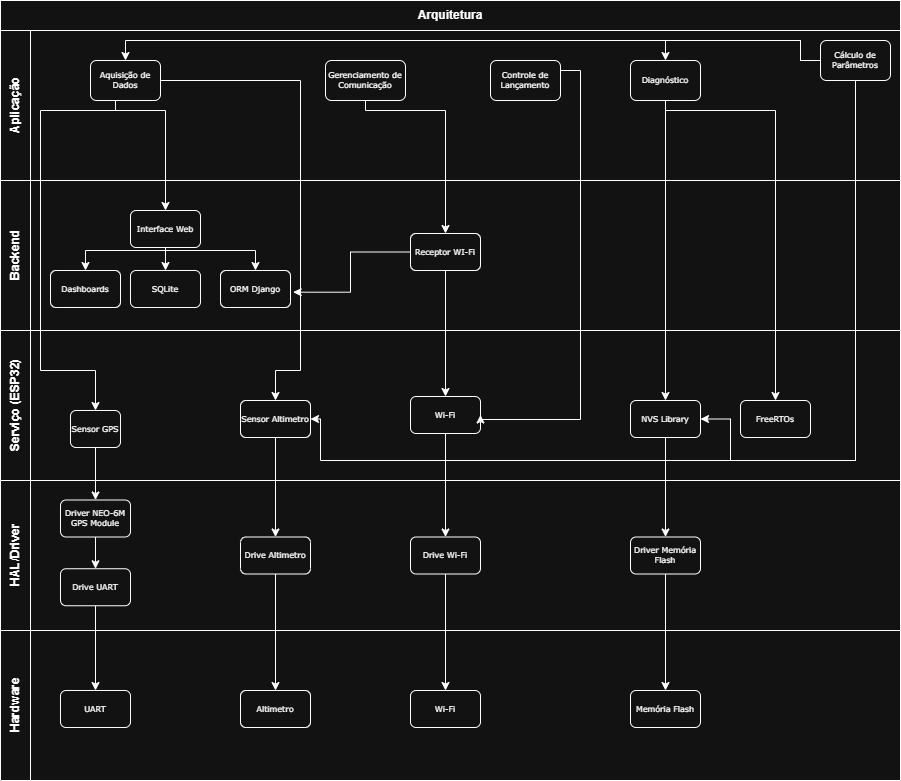

The diagram above was exported from draw.io. Its source (the exported page's mxGraphModel, read from the mxfile embedded in the PNG):
<mxGraphModel dx="343" dy="653" grid="1" gridSize="10" guides="1" tooltips="1" connect="1" arrows="1" fold="1" page="1" pageScale="1" pageWidth="1100" pageHeight="850" background="none" math="0" shadow="0">
  <root>
    <mxCell id="0" />
    <mxCell id="1" parent="0" />
    <mxCell id="WS78utFnMs3HGqJ7L5uU-117" value="HAL/Driver" style="swimlane;html=1;startSize=30;horizontal=0;" parent="1" vertex="1">
      <mxGeometry x="1210" y="530" width="900" height="150" as="geometry" />
    </mxCell>
    <mxCell id="WS78utFnMs3HGqJ7L5uU-169" style="edgeStyle=orthogonalEdgeStyle;rounded=0;orthogonalLoop=1;jettySize=auto;html=1;entryX=0.5;entryY=0;entryDx=0;entryDy=0;" parent="WS78utFnMs3HGqJ7L5uU-117" source="WS78utFnMs3HGqJ7L5uU-153" target="WS78utFnMs3HGqJ7L5uU-154" edge="1">
      <mxGeometry relative="1" as="geometry" />
    </mxCell>
    <mxCell id="WS78utFnMs3HGqJ7L5uU-153" value="Driver NEO-6M GPS Module" style="rounded=1;whiteSpace=wrap;html=1;shadow=0;labelBackgroundColor=none;strokeWidth=1;fontFamily=Verdana;fontSize=8;align=center;" parent="WS78utFnMs3HGqJ7L5uU-117" vertex="1">
      <mxGeometry x="60" y="19.5" width="70" height="37" as="geometry" />
    </mxCell>
    <mxCell id="WS78utFnMs3HGqJ7L5uU-154" value="Drive UART" style="rounded=1;whiteSpace=wrap;html=1;shadow=0;labelBackgroundColor=none;strokeWidth=1;fontFamily=Verdana;fontSize=8;align=center;" parent="WS78utFnMs3HGqJ7L5uU-117" vertex="1">
      <mxGeometry x="60" y="88.25" width="70" height="37" as="geometry" />
    </mxCell>
    <mxCell id="WS78utFnMs3HGqJ7L5uU-155" value="Drive Wi-Fi" style="rounded=1;whiteSpace=wrap;html=1;shadow=0;labelBackgroundColor=none;strokeWidth=1;fontFamily=Verdana;fontSize=8;align=center;" parent="WS78utFnMs3HGqJ7L5uU-117" vertex="1">
      <mxGeometry x="410" y="56.5" width="70" height="37" as="geometry" />
    </mxCell>
    <mxCell id="WS78utFnMs3HGqJ7L5uU-156" value="Driver Memória Flash" style="rounded=1;whiteSpace=wrap;html=1;shadow=0;labelBackgroundColor=none;strokeWidth=1;fontFamily=Verdana;fontSize=8;align=center;fillColor=#FFFFFF;" parent="WS78utFnMs3HGqJ7L5uU-117" vertex="1">
      <mxGeometry x="630" y="56.5" width="70" height="37" as="geometry" />
    </mxCell>
    <mxCell id="WS78utFnMs3HGqJ7L5uU-158" value="Drive Altimetro" style="rounded=1;whiteSpace=wrap;html=1;shadow=0;labelBackgroundColor=none;strokeWidth=1;fontFamily=Verdana;fontSize=8;align=center;" parent="WS78utFnMs3HGqJ7L5uU-117" vertex="1">
      <mxGeometry x="240" y="56.5" width="70" height="37" as="geometry" />
    </mxCell>
    <mxCell id="WS78utFnMs3HGqJ7L5uU-123" value="Hardware" style="swimlane;html=1;startSize=30;horizontal=0;" parent="1" vertex="1">
      <mxGeometry x="1210" y="680" width="900" height="150" as="geometry" />
    </mxCell>
    <mxCell id="WS78utFnMs3HGqJ7L5uU-159" value="UART" style="rounded=1;whiteSpace=wrap;html=1;shadow=0;labelBackgroundColor=none;strokeWidth=1;fontFamily=Verdana;fontSize=8;align=center;" parent="WS78utFnMs3HGqJ7L5uU-123" vertex="1">
      <mxGeometry x="60" y="60" width="70" height="37" as="geometry" />
    </mxCell>
    <mxCell id="WS78utFnMs3HGqJ7L5uU-160" value="Wi-Fi" style="rounded=1;whiteSpace=wrap;html=1;shadow=0;labelBackgroundColor=none;strokeWidth=1;fontFamily=Verdana;fontSize=8;align=center;" parent="WS78utFnMs3HGqJ7L5uU-123" vertex="1">
      <mxGeometry x="410" y="60" width="70" height="37" as="geometry" />
    </mxCell>
    <mxCell id="WS78utFnMs3HGqJ7L5uU-161" value="Memória Flash" style="rounded=1;whiteSpace=wrap;html=1;shadow=0;labelBackgroundColor=none;strokeWidth=1;fontFamily=Verdana;fontSize=8;align=center;fillColor=#FFFFFF;" parent="WS78utFnMs3HGqJ7L5uU-123" vertex="1">
      <mxGeometry x="630" y="60" width="70" height="37" as="geometry" />
    </mxCell>
    <mxCell id="WS78utFnMs3HGqJ7L5uU-162" value="Altimetro" style="rounded=1;whiteSpace=wrap;html=1;shadow=0;labelBackgroundColor=none;strokeWidth=1;fontFamily=Verdana;fontSize=8;align=center;" parent="WS78utFnMs3HGqJ7L5uU-123" vertex="1">
      <mxGeometry x="240" y="60" width="70" height="37" as="geometry" />
    </mxCell>
    <mxCell id="WS78utFnMs3HGqJ7L5uU-130" value="Serviço (ESP32)" style="swimlane;html=1;startSize=30;horizontal=0;" parent="1" vertex="1">
      <mxGeometry x="1210" y="380" width="900" height="150" as="geometry" />
    </mxCell>
    <mxCell id="WS78utFnMs3HGqJ7L5uU-147" value="Sensor GPS" style="rounded=1;whiteSpace=wrap;html=1;shadow=0;labelBackgroundColor=none;strokeWidth=1;fontFamily=Verdana;fontSize=8;align=center;" parent="WS78utFnMs3HGqJ7L5uU-130" vertex="1">
      <mxGeometry x="70" y="80" width="50" height="37" as="geometry" />
    </mxCell>
    <mxCell id="WS78utFnMs3HGqJ7L5uU-148" value="NVS Library" style="rounded=1;whiteSpace=wrap;html=1;shadow=0;labelBackgroundColor=none;strokeWidth=1;fontFamily=Verdana;fontSize=8;align=center;fillColor=#FFFFFF;" parent="WS78utFnMs3HGqJ7L5uU-130" vertex="1">
      <mxGeometry x="630" y="70" width="70" height="37" as="geometry" />
    </mxCell>
    <mxCell id="WS78utFnMs3HGqJ7L5uU-149" value="FreeRTOs" style="rounded=1;whiteSpace=wrap;html=1;shadow=0;labelBackgroundColor=none;strokeWidth=1;fontFamily=Verdana;fontSize=8;align=center;fillColor=#FFFFFF;" parent="WS78utFnMs3HGqJ7L5uU-130" vertex="1">
      <mxGeometry x="740" y="70" width="70" height="37" as="geometry" />
    </mxCell>
    <mxCell id="WS78utFnMs3HGqJ7L5uU-150" value="Wi-Fi" style="rounded=1;whiteSpace=wrap;html=1;shadow=0;labelBackgroundColor=none;strokeWidth=1;fontFamily=Verdana;fontSize=8;align=center;" parent="WS78utFnMs3HGqJ7L5uU-130" vertex="1">
      <mxGeometry x="410" y="66" width="70" height="37" as="geometry" />
    </mxCell>
    <mxCell id="WS78utFnMs3HGqJ7L5uU-151" value="Sensor Altimetro" style="rounded=1;whiteSpace=wrap;html=1;shadow=0;labelBackgroundColor=none;strokeWidth=1;fontFamily=Verdana;fontSize=8;align=center;" parent="WS78utFnMs3HGqJ7L5uU-130" vertex="1">
      <mxGeometry x="240" y="70" width="70" height="37" as="geometry" />
    </mxCell>
    <mxCell id="WS78utFnMs3HGqJ7L5uU-131" value="&lt;span style=&quot;text-wrap-mode: wrap;&quot;&gt;Aplicação&lt;/span&gt;" style="swimlane;html=1;startSize=30;horizontal=0;" parent="1" vertex="1">
      <mxGeometry x="1210" y="80" width="900" height="150" as="geometry">
        <mxRectangle x="1210" y="80" width="40" height="80" as="alternateBounds" />
      </mxGeometry>
    </mxCell>
    <mxCell id="WS78utFnMs3HGqJ7L5uU-137" value="Aquisição de Dados" style="rounded=1;whiteSpace=wrap;html=1;shadow=0;labelBackgroundColor=none;strokeWidth=1;fontFamily=Verdana;fontSize=8;align=center;" parent="WS78utFnMs3HGqJ7L5uU-131" vertex="1">
      <mxGeometry x="90" y="30" width="70" height="40" as="geometry" />
    </mxCell>
    <mxCell id="WS78utFnMs3HGqJ7L5uU-138" value="&lt;span class=&quot;_fadeIn_m1hgl_8&quot;&gt;Gerenciamento&amp;nbsp;&lt;/span&gt;&lt;span class=&quot;_fadeIn_m1hgl_8&quot;&gt;de &lt;/span&gt;&lt;span class=&quot;_fadeIn_m1hgl_8&quot;&gt;Comunicação&lt;/span&gt;" style="rounded=1;whiteSpace=wrap;html=1;shadow=0;labelBackgroundColor=none;strokeWidth=1;fontFamily=Verdana;fontSize=8;align=center;" parent="WS78utFnMs3HGqJ7L5uU-131" vertex="1">
      <mxGeometry x="325" y="30" width="80" height="40" as="geometry" />
    </mxCell>
    <mxCell id="WS78utFnMs3HGqJ7L5uU-139" value="Controle de Lançamento" style="rounded=1;whiteSpace=wrap;html=1;shadow=0;labelBackgroundColor=none;strokeWidth=1;fontFamily=Verdana;fontSize=8;align=center;" parent="WS78utFnMs3HGqJ7L5uU-131" vertex="1">
      <mxGeometry x="490" y="30" width="70" height="40" as="geometry" />
    </mxCell>
    <mxCell id="WS78utFnMs3HGqJ7L5uU-140" value="Diagnóstico" style="rounded=1;whiteSpace=wrap;html=1;shadow=0;labelBackgroundColor=none;strokeWidth=1;fontFamily=Verdana;fontSize=8;align=center;" parent="WS78utFnMs3HGqJ7L5uU-131" vertex="1">
      <mxGeometry x="630" y="30" width="70" height="40" as="geometry" />
    </mxCell>
    <mxCell id="WS78utFnMs3HGqJ7L5uU-190" style="edgeStyle=orthogonalEdgeStyle;rounded=0;orthogonalLoop=1;jettySize=auto;html=1;entryX=0.5;entryY=0;entryDx=0;entryDy=0;exitX=0;exitY=0.5;exitDx=0;exitDy=0;" parent="WS78utFnMs3HGqJ7L5uU-131" source="WS78utFnMs3HGqJ7L5uU-141" target="WS78utFnMs3HGqJ7L5uU-140" edge="1">
      <mxGeometry relative="1" as="geometry">
        <Array as="points">
          <mxPoint x="800" y="30" />
          <mxPoint x="800" y="10" />
          <mxPoint x="665" y="10" />
        </Array>
      </mxGeometry>
    </mxCell>
    <mxCell id="WS78utFnMs3HGqJ7L5uU-191" style="edgeStyle=orthogonalEdgeStyle;rounded=0;orthogonalLoop=1;jettySize=auto;html=1;entryX=0.5;entryY=0;entryDx=0;entryDy=0;exitX=0;exitY=0.5;exitDx=0;exitDy=0;" parent="WS78utFnMs3HGqJ7L5uU-131" source="WS78utFnMs3HGqJ7L5uU-141" target="WS78utFnMs3HGqJ7L5uU-137" edge="1">
      <mxGeometry relative="1" as="geometry">
        <Array as="points">
          <mxPoint x="800" y="30" />
          <mxPoint x="800" y="10" />
          <mxPoint x="125" y="10" />
        </Array>
      </mxGeometry>
    </mxCell>
    <mxCell id="WS78utFnMs3HGqJ7L5uU-141" value="Cálculo de Parâmetros" style="rounded=1;whiteSpace=wrap;html=1;shadow=0;labelBackgroundColor=none;strokeWidth=1;fontFamily=Verdana;fontSize=8;align=center;" parent="WS78utFnMs3HGqJ7L5uU-131" vertex="1">
      <mxGeometry x="820" y="10" width="70" height="40" as="geometry" />
    </mxCell>
    <mxCell id="WS78utFnMs3HGqJ7L5uU-132" value="&lt;span style=&quot;text-wrap-mode: wrap;&quot;&gt;Backend&lt;/span&gt;" style="swimlane;html=1;startSize=30;horizontal=0;" parent="1" vertex="1">
      <mxGeometry x="1210" y="230" width="900" height="150" as="geometry" />
    </mxCell>
    <mxCell id="WS78utFnMs3HGqJ7L5uU-142" value="Receptor WI-Fi" style="rounded=1;whiteSpace=wrap;html=1;shadow=0;labelBackgroundColor=none;strokeWidth=1;fontFamily=Verdana;fontSize=8;align=center;" parent="WS78utFnMs3HGqJ7L5uU-132" vertex="1">
      <mxGeometry x="410" y="53" width="70" height="37" as="geometry" />
    </mxCell>
    <mxCell id="WS78utFnMs3HGqJ7L5uU-143" value="SQLite" style="rounded=1;whiteSpace=wrap;html=1;shadow=0;labelBackgroundColor=none;strokeWidth=1;fontFamily=Verdana;fontSize=8;align=center;" parent="WS78utFnMs3HGqJ7L5uU-132" vertex="1">
      <mxGeometry x="130" y="90" width="70" height="37" as="geometry" />
    </mxCell>
    <mxCell id="WS78utFnMs3HGqJ7L5uU-144" value="ORM Django" style="rounded=1;whiteSpace=wrap;html=1;shadow=0;labelBackgroundColor=none;strokeWidth=1;fontFamily=Verdana;fontSize=8;align=center;" parent="WS78utFnMs3HGqJ7L5uU-132" vertex="1">
      <mxGeometry x="220" y="90" width="70" height="37" as="geometry" />
    </mxCell>
    <mxCell id="WS78utFnMs3HGqJ7L5uU-200" style="edgeStyle=orthogonalEdgeStyle;rounded=0;orthogonalLoop=1;jettySize=auto;html=1;entryX=0.5;entryY=0;entryDx=0;entryDy=0;" parent="WS78utFnMs3HGqJ7L5uU-132" source="WS78utFnMs3HGqJ7L5uU-145" target="WS78utFnMs3HGqJ7L5uU-199" edge="1">
      <mxGeometry relative="1" as="geometry">
        <Array as="points">
          <mxPoint x="165" y="70" />
          <mxPoint x="85" y="70" />
        </Array>
      </mxGeometry>
    </mxCell>
    <mxCell id="WS78utFnMs3HGqJ7L5uU-201" style="edgeStyle=orthogonalEdgeStyle;rounded=0;orthogonalLoop=1;jettySize=auto;html=1;entryX=0.5;entryY=0;entryDx=0;entryDy=0;" parent="WS78utFnMs3HGqJ7L5uU-132" source="WS78utFnMs3HGqJ7L5uU-145" target="WS78utFnMs3HGqJ7L5uU-143" edge="1">
      <mxGeometry relative="1" as="geometry" />
    </mxCell>
    <mxCell id="WS78utFnMs3HGqJ7L5uU-202" style="edgeStyle=orthogonalEdgeStyle;rounded=0;orthogonalLoop=1;jettySize=auto;html=1;entryX=0.5;entryY=0;entryDx=0;entryDy=0;" parent="WS78utFnMs3HGqJ7L5uU-132" source="WS78utFnMs3HGqJ7L5uU-145" target="WS78utFnMs3HGqJ7L5uU-144" edge="1">
      <mxGeometry relative="1" as="geometry">
        <Array as="points">
          <mxPoint x="165" y="70" />
          <mxPoint x="255" y="70" />
        </Array>
      </mxGeometry>
    </mxCell>
    <mxCell id="WS78utFnMs3HGqJ7L5uU-145" value="Interface Web" style="rounded=1;whiteSpace=wrap;html=1;shadow=0;labelBackgroundColor=none;strokeWidth=1;fontFamily=Verdana;fontSize=8;align=center;" parent="WS78utFnMs3HGqJ7L5uU-132" vertex="1">
      <mxGeometry x="130" y="30" width="70" height="37" as="geometry" />
    </mxCell>
    <mxCell id="WS78utFnMs3HGqJ7L5uU-198" style="edgeStyle=orthogonalEdgeStyle;rounded=0;orthogonalLoop=1;jettySize=auto;html=1;entryX=1.038;entryY=0.586;entryDx=0;entryDy=0;entryPerimeter=0;" parent="WS78utFnMs3HGqJ7L5uU-132" source="WS78utFnMs3HGqJ7L5uU-142" target="WS78utFnMs3HGqJ7L5uU-144" edge="1">
      <mxGeometry relative="1" as="geometry" />
    </mxCell>
    <mxCell id="WS78utFnMs3HGqJ7L5uU-199" value="Dashboards" style="rounded=1;whiteSpace=wrap;html=1;shadow=0;labelBackgroundColor=none;strokeWidth=1;fontFamily=Verdana;fontSize=8;align=center;" parent="WS78utFnMs3HGqJ7L5uU-132" vertex="1">
      <mxGeometry x="50" y="90" width="70" height="37" as="geometry" />
    </mxCell>
    <mxCell id="WS78utFnMs3HGqJ7L5uU-136" value="&lt;b&gt;Arquitetura&lt;/b&gt;" style="rounded=0;whiteSpace=wrap;html=1;" parent="1" vertex="1">
      <mxGeometry x="1210" y="50" width="900" height="30" as="geometry" />
    </mxCell>
    <mxCell id="WS78utFnMs3HGqJ7L5uU-164" style="edgeStyle=orthogonalEdgeStyle;rounded=0;orthogonalLoop=1;jettySize=auto;html=1;entryX=0.5;entryY=0;entryDx=0;entryDy=0;" parent="1" source="WS78utFnMs3HGqJ7L5uU-137" target="WS78utFnMs3HGqJ7L5uU-145" edge="1">
      <mxGeometry relative="1" as="geometry">
        <Array as="points">
          <mxPoint x="1325" y="160" />
          <mxPoint x="1375" y="160" />
        </Array>
      </mxGeometry>
    </mxCell>
    <mxCell id="WS78utFnMs3HGqJ7L5uU-168" style="edgeStyle=orthogonalEdgeStyle;rounded=0;orthogonalLoop=1;jettySize=auto;html=1;entryX=0.5;entryY=0;entryDx=0;entryDy=0;" parent="1" source="WS78utFnMs3HGqJ7L5uU-137" target="WS78utFnMs3HGqJ7L5uU-147" edge="1">
      <mxGeometry relative="1" as="geometry">
        <Array as="points">
          <mxPoint x="1325" y="160" />
          <mxPoint x="1250" y="160" />
          <mxPoint x="1250" y="420" />
          <mxPoint x="1305" y="420" />
        </Array>
      </mxGeometry>
    </mxCell>
    <mxCell id="WS78utFnMs3HGqJ7L5uU-170" style="edgeStyle=orthogonalEdgeStyle;rounded=0;orthogonalLoop=1;jettySize=auto;html=1;entryX=0.5;entryY=0;entryDx=0;entryDy=0;" parent="1" source="WS78utFnMs3HGqJ7L5uU-147" target="WS78utFnMs3HGqJ7L5uU-153" edge="1">
      <mxGeometry relative="1" as="geometry" />
    </mxCell>
    <mxCell id="WS78utFnMs3HGqJ7L5uU-171" style="edgeStyle=orthogonalEdgeStyle;rounded=0;orthogonalLoop=1;jettySize=auto;html=1;entryX=0.5;entryY=0;entryDx=0;entryDy=0;" parent="1" source="WS78utFnMs3HGqJ7L5uU-154" target="WS78utFnMs3HGqJ7L5uU-159" edge="1">
      <mxGeometry relative="1" as="geometry" />
    </mxCell>
    <mxCell id="WS78utFnMs3HGqJ7L5uU-172" style="edgeStyle=orthogonalEdgeStyle;rounded=0;orthogonalLoop=1;jettySize=auto;html=1;entryX=0.5;entryY=0;entryDx=0;entryDy=0;" parent="1" source="WS78utFnMs3HGqJ7L5uU-137" target="WS78utFnMs3HGqJ7L5uU-151" edge="1">
      <mxGeometry relative="1" as="geometry">
        <Array as="points">
          <mxPoint x="1510" y="130" />
          <mxPoint x="1510" y="420" />
          <mxPoint x="1485" y="420" />
        </Array>
      </mxGeometry>
    </mxCell>
    <mxCell id="WS78utFnMs3HGqJ7L5uU-174" style="edgeStyle=orthogonalEdgeStyle;rounded=0;orthogonalLoop=1;jettySize=auto;html=1;" parent="1" source="WS78utFnMs3HGqJ7L5uU-151" target="WS78utFnMs3HGqJ7L5uU-158" edge="1">
      <mxGeometry relative="1" as="geometry" />
    </mxCell>
    <mxCell id="WS78utFnMs3HGqJ7L5uU-175" style="edgeStyle=orthogonalEdgeStyle;rounded=0;orthogonalLoop=1;jettySize=auto;html=1;entryX=0.5;entryY=0;entryDx=0;entryDy=0;" parent="1" source="WS78utFnMs3HGqJ7L5uU-158" target="WS78utFnMs3HGqJ7L5uU-162" edge="1">
      <mxGeometry relative="1" as="geometry" />
    </mxCell>
    <mxCell id="WS78utFnMs3HGqJ7L5uU-177" style="edgeStyle=orthogonalEdgeStyle;rounded=0;orthogonalLoop=1;jettySize=auto;html=1;entryX=0.5;entryY=0;entryDx=0;entryDy=0;" parent="1" source="WS78utFnMs3HGqJ7L5uU-138" target="WS78utFnMs3HGqJ7L5uU-142" edge="1">
      <mxGeometry relative="1" as="geometry">
        <Array as="points">
          <mxPoint x="1575" y="160" />
          <mxPoint x="1655" y="160" />
        </Array>
      </mxGeometry>
    </mxCell>
    <mxCell id="WS78utFnMs3HGqJ7L5uU-179" style="edgeStyle=orthogonalEdgeStyle;rounded=0;orthogonalLoop=1;jettySize=auto;html=1;entryX=0.5;entryY=0;entryDx=0;entryDy=0;" parent="1" source="WS78utFnMs3HGqJ7L5uU-142" target="WS78utFnMs3HGqJ7L5uU-150" edge="1">
      <mxGeometry relative="1" as="geometry" />
    </mxCell>
    <mxCell id="WS78utFnMs3HGqJ7L5uU-182" style="edgeStyle=orthogonalEdgeStyle;rounded=0;orthogonalLoop=1;jettySize=auto;html=1;entryX=0.5;entryY=0;entryDx=0;entryDy=0;" parent="1" source="WS78utFnMs3HGqJ7L5uU-150" target="WS78utFnMs3HGqJ7L5uU-155" edge="1">
      <mxGeometry relative="1" as="geometry" />
    </mxCell>
    <mxCell id="WS78utFnMs3HGqJ7L5uU-184" style="edgeStyle=orthogonalEdgeStyle;rounded=0;orthogonalLoop=1;jettySize=auto;html=1;" parent="1" source="WS78utFnMs3HGqJ7L5uU-155" target="WS78utFnMs3HGqJ7L5uU-160" edge="1">
      <mxGeometry relative="1" as="geometry" />
    </mxCell>
    <mxCell id="WS78utFnMs3HGqJ7L5uU-185" style="edgeStyle=orthogonalEdgeStyle;rounded=0;orthogonalLoop=1;jettySize=auto;html=1;entryX=1;entryY=0.5;entryDx=0;entryDy=0;" parent="1" source="WS78utFnMs3HGqJ7L5uU-139" target="WS78utFnMs3HGqJ7L5uU-150" edge="1">
      <mxGeometry relative="1" as="geometry">
        <Array as="points">
          <mxPoint x="1790" y="120" />
          <mxPoint x="1790" y="469" />
        </Array>
        <mxPoint x="1770" y="468.5" as="targetPoint" />
      </mxGeometry>
    </mxCell>
    <mxCell id="WS78utFnMs3HGqJ7L5uU-186" style="edgeStyle=orthogonalEdgeStyle;rounded=0;orthogonalLoop=1;jettySize=auto;html=1;entryX=0.5;entryY=0;entryDx=0;entryDy=0;" parent="1" source="WS78utFnMs3HGqJ7L5uU-140" target="WS78utFnMs3HGqJ7L5uU-148" edge="1">
      <mxGeometry relative="1" as="geometry" />
    </mxCell>
    <mxCell id="WS78utFnMs3HGqJ7L5uU-188" style="edgeStyle=orthogonalEdgeStyle;rounded=0;orthogonalLoop=1;jettySize=auto;html=1;entryX=0.5;entryY=0;entryDx=0;entryDy=0;" parent="1" source="WS78utFnMs3HGqJ7L5uU-148" target="WS78utFnMs3HGqJ7L5uU-156" edge="1">
      <mxGeometry relative="1" as="geometry" />
    </mxCell>
    <mxCell id="WS78utFnMs3HGqJ7L5uU-189" style="edgeStyle=orthogonalEdgeStyle;rounded=0;orthogonalLoop=1;jettySize=auto;html=1;entryX=0.5;entryY=0;entryDx=0;entryDy=0;" parent="1" source="WS78utFnMs3HGqJ7L5uU-156" target="WS78utFnMs3HGqJ7L5uU-161" edge="1">
      <mxGeometry relative="1" as="geometry" />
    </mxCell>
    <mxCell id="WS78utFnMs3HGqJ7L5uU-193" style="edgeStyle=orthogonalEdgeStyle;rounded=0;orthogonalLoop=1;jettySize=auto;html=1;entryX=0.5;entryY=0;entryDx=0;entryDy=0;" parent="1" source="WS78utFnMs3HGqJ7L5uU-140" target="WS78utFnMs3HGqJ7L5uU-149" edge="1">
      <mxGeometry relative="1" as="geometry">
        <Array as="points">
          <mxPoint x="1875" y="160" />
          <mxPoint x="1985" y="160" />
        </Array>
      </mxGeometry>
    </mxCell>
    <mxCell id="WS78utFnMs3HGqJ7L5uU-195" style="edgeStyle=orthogonalEdgeStyle;rounded=0;orthogonalLoop=1;jettySize=auto;html=1;entryX=1;entryY=0.5;entryDx=0;entryDy=0;" parent="1" source="WS78utFnMs3HGqJ7L5uU-141" target="WS78utFnMs3HGqJ7L5uU-148" edge="1">
      <mxGeometry relative="1" as="geometry">
        <Array as="points">
          <mxPoint x="2065" y="510" />
          <mxPoint x="1940" y="510" />
          <mxPoint x="1940" y="469" />
        </Array>
      </mxGeometry>
    </mxCell>
    <mxCell id="WS78utFnMs3HGqJ7L5uU-196" style="edgeStyle=orthogonalEdgeStyle;rounded=0;orthogonalLoop=1;jettySize=auto;html=1;entryX=1;entryY=0.5;entryDx=0;entryDy=0;" parent="1" source="WS78utFnMs3HGqJ7L5uU-141" target="WS78utFnMs3HGqJ7L5uU-151" edge="1">
      <mxGeometry relative="1" as="geometry">
        <Array as="points">
          <mxPoint x="2065" y="510" />
          <mxPoint x="1530" y="510" />
          <mxPoint x="1530" y="469" />
        </Array>
      </mxGeometry>
    </mxCell>
  </root>
</mxGraphModel>